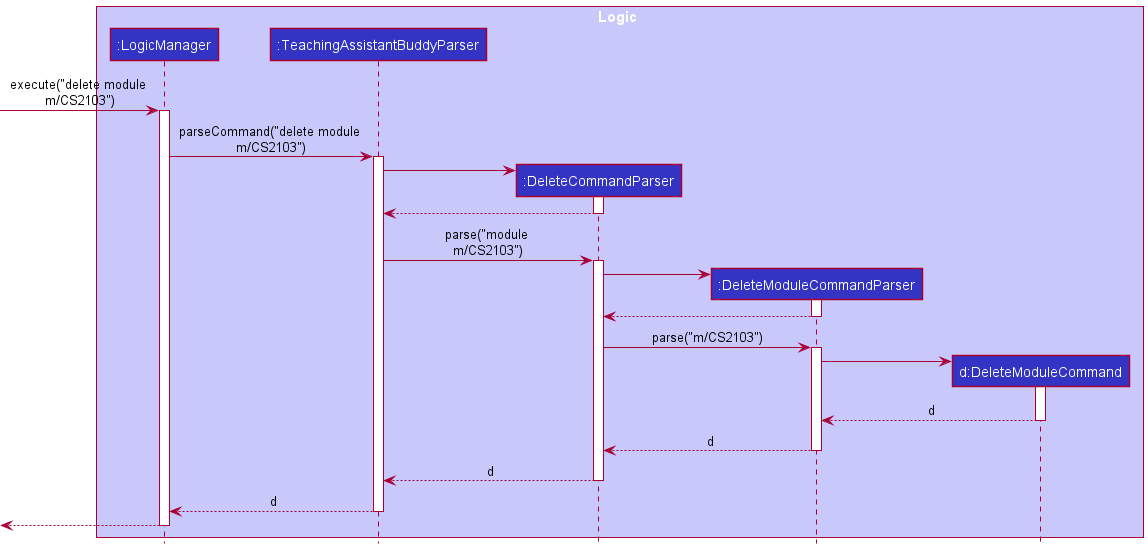

The diagram above was rendered by PlantUML. Its source (embedded in the PNG):
@startuml
!include ../style.puml

box Logic LOGIC_COLOR_T1
participant ":LogicManager" as LogicManager LOGIC_COLOR
participant ":TeachingAssistantBuddyParser" as TeachingAssistantBuddyParser LOGIC_COLOR
participant ":DeleteCommandParser" as DeleteCommandParser LOGIC_COLOR
participant ":DeleteModuleCommandParser" as DeleteModuleCommandParser LOGIC_COLOR
participant "d:DeleteModuleCommand" as DeleteModuleCommand LOGIC_COLOR
'participant ":CommandResult" as CommandResult LOGIC_COLOR
end box

'box Model MODEL_COLOR_T1
'participant ":Model" as Model MODEL_COLOR
'end box

[-> LogicManager : execute("delete module \nm/CS2103")
activate LogicManager

LogicManager -> TeachingAssistantBuddyParser : parseCommand("delete module \nm/CS2103")
activate TeachingAssistantBuddyParser

create DeleteCommandParser
TeachingAssistantBuddyParser -> DeleteCommandParser
activate DeleteCommandParser
DeleteCommandParser --> TeachingAssistantBuddyParser
deactivate DeleteCommandParser

TeachingAssistantBuddyParser -> DeleteCommandParser : parse("module \nm/CS2103")
activate DeleteCommandParser

create DeleteModuleCommandParser
DeleteCommandParser -> DeleteModuleCommandParser
activate DeleteModuleCommandParser
DeleteModuleCommandParser --> DeleteCommandParser
deactivate DeleteModuleCommandParser

DeleteCommandParser -> DeleteModuleCommandParser : parse("m/CS2103")
activate DeleteModuleCommandParser

create DeleteModuleCommand
DeleteModuleCommandParser -> DeleteModuleCommand
activate DeleteModuleCommand

DeleteModuleCommand --> DeleteModuleCommandParser : d
deactivate DeleteModuleCommand

DeleteModuleCommandParser --> DeleteCommandParser : d
deactivate DeleteModuleCommandParser

DeleteCommandParser --> TeachingAssistantBuddyParser : d
deactivate DeleteCommandParser

TeachingAssistantBuddyParser --> LogicManager : d
deactivate TeachingAssistantBuddyParser



[<--LogicManager
deactivate LogicManager
@enduml